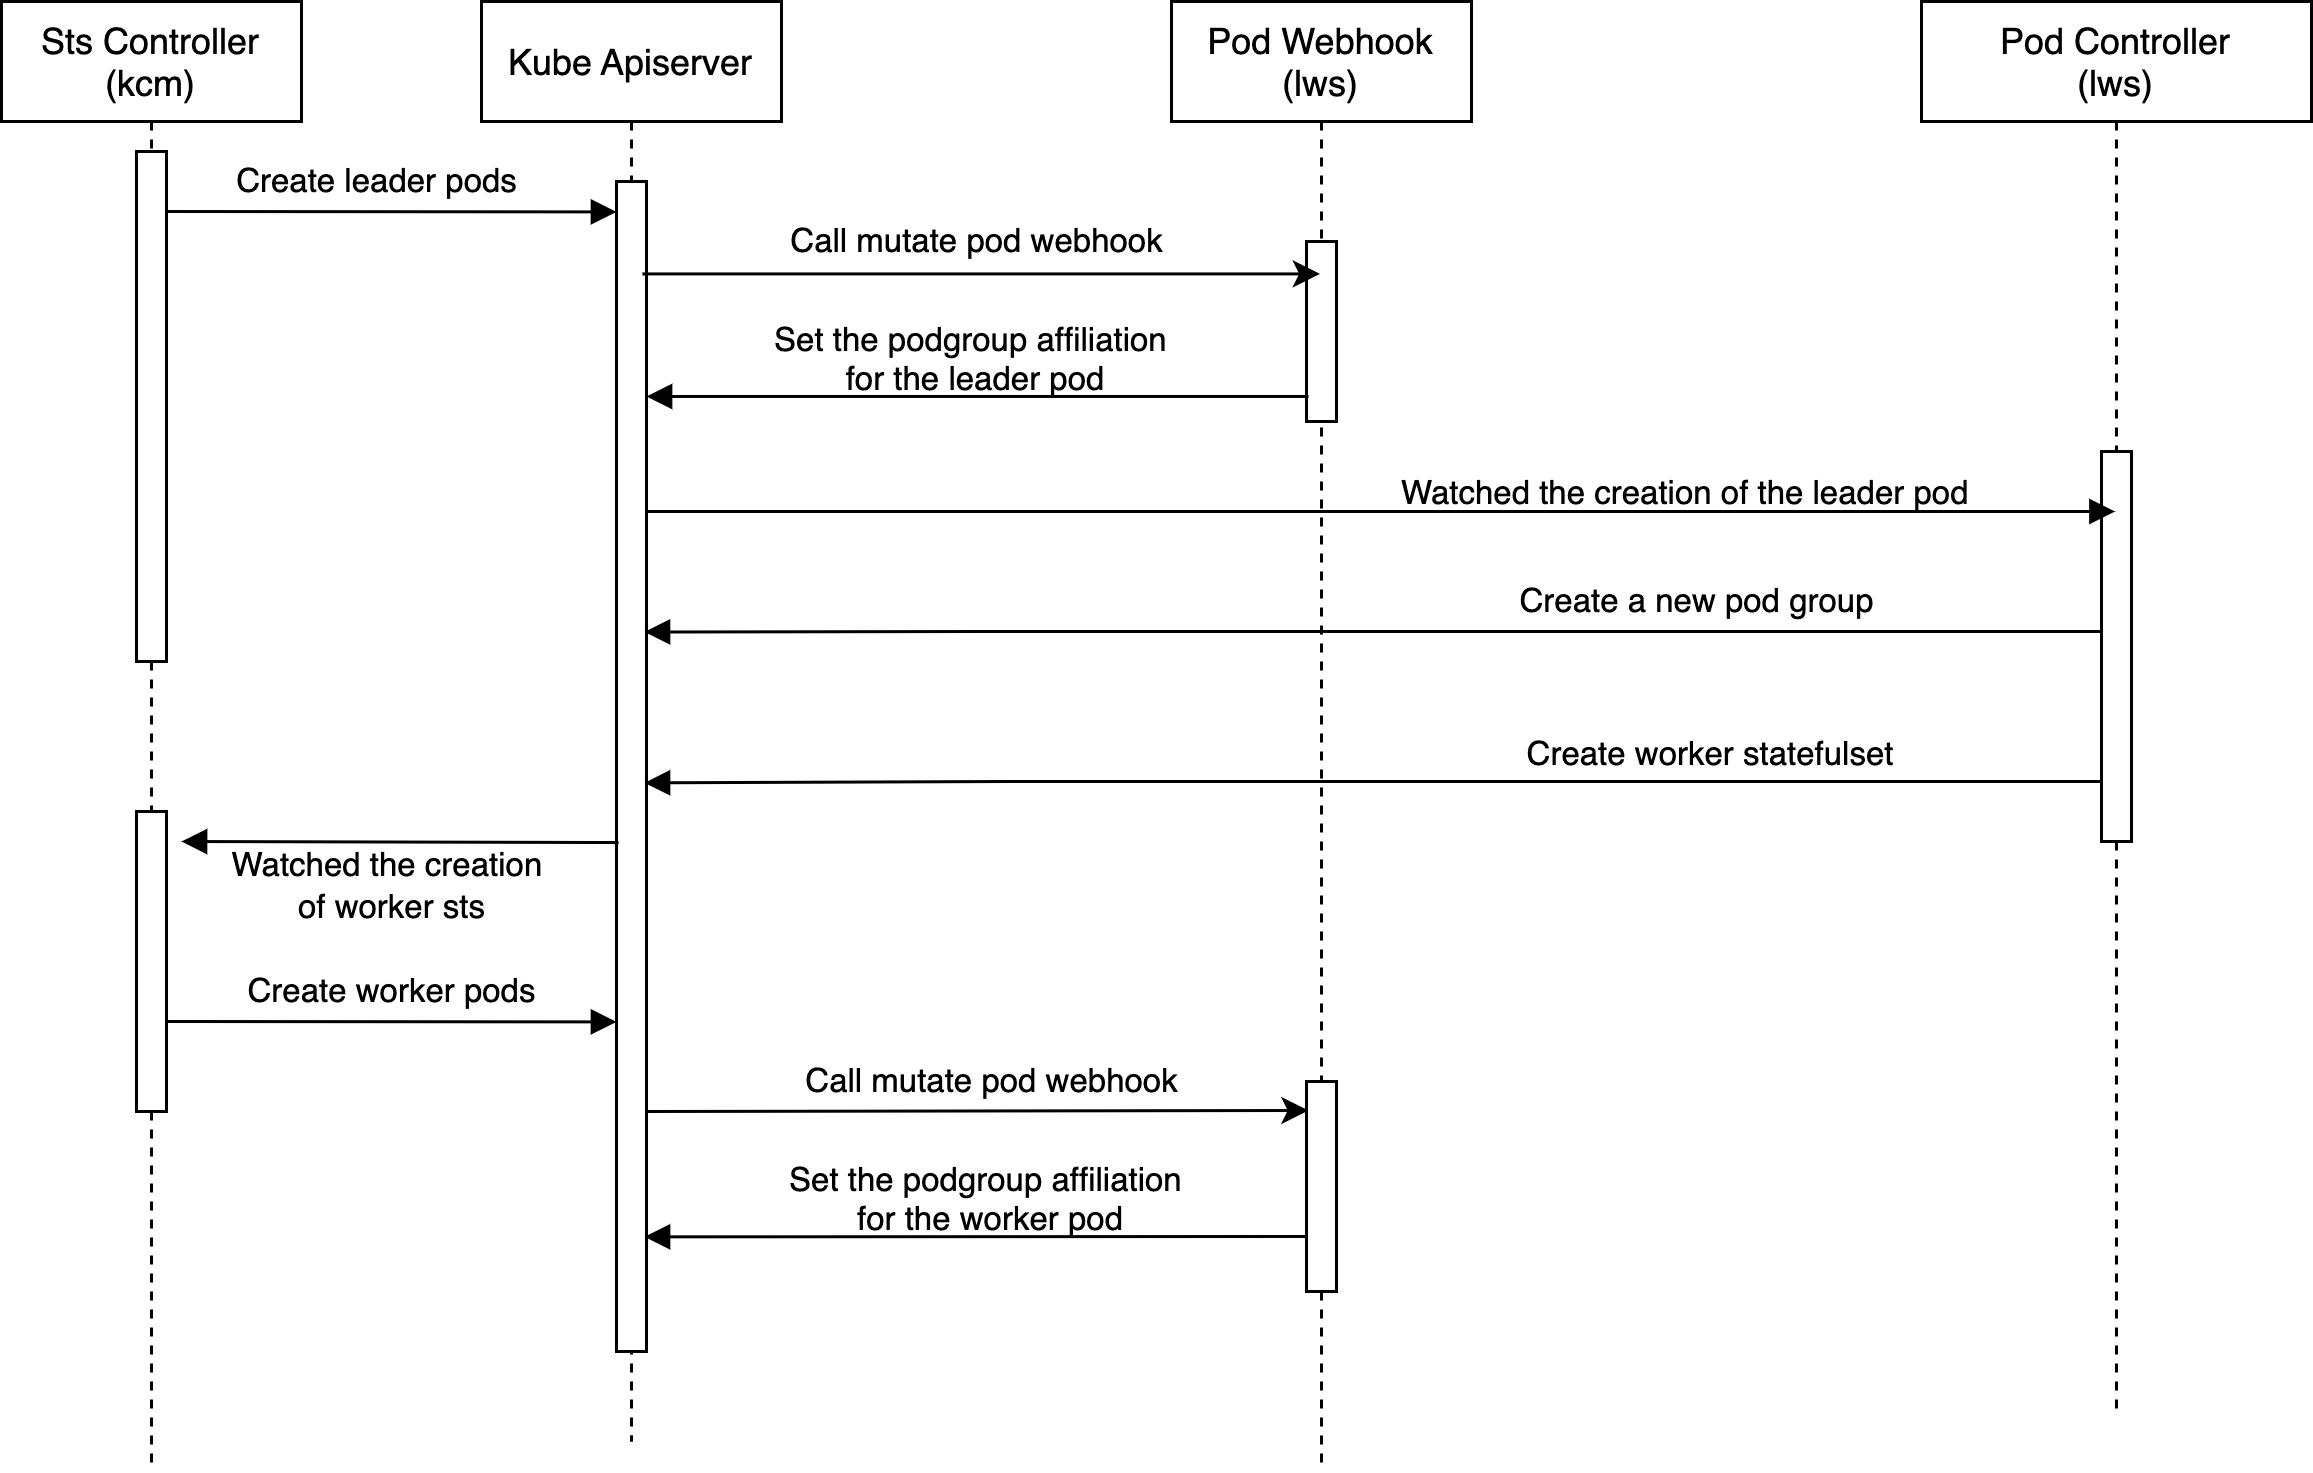

The diagram above was exported from draw.io. Its source (the exported page's mxGraphModel, read from the mxfile embedded in the PNG):
<mxGraphModel dx="2227" dy="843" grid="1" gridSize="10" guides="1" tooltips="1" connect="1" arrows="1" fold="1" page="1" pageScale="1" pageWidth="850" pageHeight="1100" math="0" shadow="0">
  <root>
    <mxCell id="0" />
    <mxCell id="1" parent="0" />
    <mxCell id="3nuBFxr9cyL0pnOWT2aG-1" value="Kube Apiserver" style="shape=umlLifeline;perimeter=lifelinePerimeter;container=1;collapsible=0;recursiveResize=0;rounded=0;shadow=0;strokeWidth=1;" parent="1" vertex="1">
      <mxGeometry x="120" y="80" width="100" height="480" as="geometry" />
    </mxCell>
    <mxCell id="3nuBFxr9cyL0pnOWT2aG-2" value="" style="points=[];perimeter=orthogonalPerimeter;rounded=0;shadow=0;strokeWidth=1;" parent="3nuBFxr9cyL0pnOWT2aG-1" vertex="1">
      <mxGeometry x="45" y="60" width="10" height="390" as="geometry" />
    </mxCell>
    <mxCell id="EPX53ONdOs7sSs6JxRHi-41" value="" style="verticalAlign=bottom;endArrow=block;shadow=0;strokeWidth=1;entryX=0;entryY=0.026;entryDx=0;entryDy=0;entryPerimeter=0;" edge="1" parent="3nuBFxr9cyL0pnOWT2aG-1">
      <mxGeometry relative="1" as="geometry">
        <mxPoint x="-105" y="340" as="sourcePoint" />
        <mxPoint x="45" y="340.14" as="targetPoint" />
      </mxGeometry>
    </mxCell>
    <mxCell id="3nuBFxr9cyL0pnOWT2aG-5" value="Pod Controller&#10;(lws)" style="shape=umlLifeline;perimeter=lifelinePerimeter;container=1;collapsible=0;recursiveResize=0;rounded=0;shadow=0;strokeWidth=1;" parent="1" vertex="1">
      <mxGeometry x="600" y="80" width="130" height="470" as="geometry" />
    </mxCell>
    <mxCell id="3nuBFxr9cyL0pnOWT2aG-6" value="" style="points=[];perimeter=orthogonalPerimeter;rounded=0;shadow=0;strokeWidth=1;" parent="3nuBFxr9cyL0pnOWT2aG-5" vertex="1">
      <mxGeometry x="60" y="150" width="10" height="130" as="geometry" />
    </mxCell>
    <mxCell id="3nuBFxr9cyL0pnOWT2aG-9" value="" style="verticalAlign=bottom;endArrow=block;shadow=0;strokeWidth=1;entryX=0.933;entryY=0.385;entryDx=0;entryDy=0;entryPerimeter=0;" parent="1" target="3nuBFxr9cyL0pnOWT2aG-2" edge="1">
      <mxGeometry x="0.0196" y="-10" relative="1" as="geometry">
        <mxPoint x="660" y="290" as="sourcePoint" />
        <mxPoint x="180" y="290" as="targetPoint" />
        <Array as="points">
          <mxPoint x="295" y="289.99999999999994" />
        </Array>
        <mxPoint as="offset" />
      </mxGeometry>
    </mxCell>
    <mxCell id="EPX53ONdOs7sSs6JxRHi-1" value="Sts Controller&#10;(kcm)" style="shape=umlLifeline;perimeter=lifelinePerimeter;container=1;collapsible=0;recursiveResize=0;rounded=0;shadow=0;strokeWidth=1;" vertex="1" parent="1">
      <mxGeometry x="-40" y="80" width="100" height="490" as="geometry" />
    </mxCell>
    <mxCell id="EPX53ONdOs7sSs6JxRHi-2" value="" style="points=[];perimeter=orthogonalPerimeter;rounded=0;shadow=0;strokeWidth=1;" vertex="1" parent="EPX53ONdOs7sSs6JxRHi-1">
      <mxGeometry x="45" y="50" width="10" height="170" as="geometry" />
    </mxCell>
    <mxCell id="EPX53ONdOs7sSs6JxRHi-21" value="" style="verticalAlign=bottom;endArrow=block;shadow=0;strokeWidth=1;entryX=0;entryY=0.026;entryDx=0;entryDy=0;entryPerimeter=0;" edge="1" parent="EPX53ONdOs7sSs6JxRHi-1" target="3nuBFxr9cyL0pnOWT2aG-2">
      <mxGeometry relative="1" as="geometry">
        <mxPoint x="55" y="70" as="sourcePoint" />
        <mxPoint x="200" y="70" as="targetPoint" />
      </mxGeometry>
    </mxCell>
    <mxCell id="EPX53ONdOs7sSs6JxRHi-34" value="" style="points=[];perimeter=orthogonalPerimeter;rounded=0;shadow=0;strokeWidth=1;" vertex="1" parent="EPX53ONdOs7sSs6JxRHi-1">
      <mxGeometry x="45" y="270" width="10" height="100" as="geometry" />
    </mxCell>
    <mxCell id="EPX53ONdOs7sSs6JxRHi-5" value="&lt;font style=&quot;font-size: 11px&quot;&gt;Watched the creation of the leader pod&lt;/font&gt;" style="text;whiteSpace=wrap;html=1;" vertex="1" parent="1">
      <mxGeometry x="425" y="229.99999999999994" width="230" height="30" as="geometry" />
    </mxCell>
    <mxCell id="EPX53ONdOs7sSs6JxRHi-8" value="Create worker statefulset" style="verticalAlign=bottom;endArrow=block;shadow=0;strokeWidth=1;entryX=0.933;entryY=0.514;entryDx=0;entryDy=0;entryPerimeter=0;" edge="1" parent="1" target="3nuBFxr9cyL0pnOWT2aG-2">
      <mxGeometry x="-0.4647" relative="1" as="geometry">
        <mxPoint x="660" y="340" as="sourcePoint" />
        <mxPoint x="180" y="340" as="targetPoint" />
        <Array as="points">
          <mxPoint x="305" y="339.99999999999994" />
        </Array>
        <mxPoint as="offset" />
      </mxGeometry>
    </mxCell>
    <mxCell id="EPX53ONdOs7sSs6JxRHi-9" value="Pod Webhook&#10;(lws)" style="shape=umlLifeline;perimeter=lifelinePerimeter;container=1;collapsible=0;recursiveResize=0;rounded=0;shadow=0;strokeWidth=1;" vertex="1" parent="1">
      <mxGeometry x="350" y="80" width="100" height="490" as="geometry" />
    </mxCell>
    <mxCell id="EPX53ONdOs7sSs6JxRHi-10" value="" style="points=[];perimeter=orthogonalPerimeter;rounded=0;shadow=0;strokeWidth=1;" vertex="1" parent="EPX53ONdOs7sSs6JxRHi-9">
      <mxGeometry x="45" y="80" width="10" height="60" as="geometry" />
    </mxCell>
    <mxCell id="3nuBFxr9cyL0pnOWT2aG-8" value="" style="verticalAlign=bottom;endArrow=block;shadow=0;strokeWidth=1;" parent="EPX53ONdOs7sSs6JxRHi-9" target="3nuBFxr9cyL0pnOWT2aG-5" edge="1">
      <mxGeometry relative="1" as="geometry">
        <mxPoint x="-175" y="169.99999999999994" as="sourcePoint" />
        <mxPoint x="100" y="169.99999999999994" as="targetPoint" />
      </mxGeometry>
    </mxCell>
    <mxCell id="EPX53ONdOs7sSs6JxRHi-35" value="Call mutate pod webhook" style="text;html=1;align=center;verticalAlign=middle;resizable=0;points=[];autosize=1;strokeColor=none;fillColor=none;fontSize=11;" vertex="1" parent="EPX53ONdOs7sSs6JxRHi-9">
      <mxGeometry x="-130" y="350" width="140" height="20" as="geometry" />
    </mxCell>
    <mxCell id="EPX53ONdOs7sSs6JxRHi-36" value="" style="verticalAlign=bottom;endArrow=block;shadow=0;strokeWidth=1;exitX=0.067;exitY=0.861;exitDx=0;exitDy=0;exitPerimeter=0;entryX=0.933;entryY=0.902;entryDx=0;entryDy=0;entryPerimeter=0;" edge="1" parent="EPX53ONdOs7sSs6JxRHi-9" target="3nuBFxr9cyL0pnOWT2aG-2">
      <mxGeometry x="0.0196" y="-10" relative="1" as="geometry">
        <mxPoint x="50.67000000000007" y="411.6600000000001" as="sourcePoint" />
        <mxPoint x="-170" y="412" as="targetPoint" />
        <Array as="points" />
        <mxPoint as="offset" />
      </mxGeometry>
    </mxCell>
    <mxCell id="EPX53ONdOs7sSs6JxRHi-38" value="" style="endArrow=classic;html=1;rounded=0;fontSize=11;exitX=0.867;exitY=0.079;exitDx=0;exitDy=0;exitPerimeter=0;entryX=0.067;entryY=0.138;entryDx=0;entryDy=0;entryPerimeter=0;" edge="1" parent="EPX53ONdOs7sSs6JxRHi-9" target="EPX53ONdOs7sSs6JxRHi-40">
      <mxGeometry width="50" height="50" relative="1" as="geometry">
        <mxPoint x="-174.99999999999991" y="369.99999999999994" as="sourcePoint" />
        <mxPoint x="50.829999999999984" y="369.99999999999994" as="targetPoint" />
      </mxGeometry>
    </mxCell>
    <mxCell id="EPX53ONdOs7sSs6JxRHi-40" value="" style="points=[];perimeter=orthogonalPerimeter;rounded=0;shadow=0;strokeWidth=1;" vertex="1" parent="EPX53ONdOs7sSs6JxRHi-9">
      <mxGeometry x="45" y="360" width="10" height="70" as="geometry" />
    </mxCell>
    <mxCell id="EPX53ONdOs7sSs6JxRHi-18" value="Call mutate pod webhook" style="text;html=1;align=center;verticalAlign=middle;resizable=0;points=[];autosize=1;strokeColor=none;fillColor=none;fontSize=11;" vertex="1" parent="1">
      <mxGeometry x="215" y="150" width="140" height="20" as="geometry" />
    </mxCell>
    <mxCell id="EPX53ONdOs7sSs6JxRHi-22" value="Create leader pods" style="text;html=1;align=center;verticalAlign=middle;resizable=0;points=[];autosize=1;strokeColor=none;fillColor=none;fontSize=11;" vertex="1" parent="1">
      <mxGeometry x="30" y="130" width="110" height="20" as="geometry" />
    </mxCell>
    <mxCell id="EPX53ONdOs7sSs6JxRHi-17" value="" style="endArrow=classic;html=1;rounded=0;fontSize=11;exitX=0.867;exitY=0.079;exitDx=0;exitDy=0;exitPerimeter=0;" edge="1" parent="1" source="3nuBFxr9cyL0pnOWT2aG-2" target="EPX53ONdOs7sSs6JxRHi-9">
      <mxGeometry width="50" height="50" relative="1" as="geometry">
        <mxPoint x="175" y="340" as="sourcePoint" />
        <mxPoint x="225" y="290" as="targetPoint" />
      </mxGeometry>
    </mxCell>
    <mxCell id="EPX53ONdOs7sSs6JxRHi-27" value="" style="verticalAlign=bottom;endArrow=block;shadow=0;strokeWidth=1;exitX=0.067;exitY=0.861;exitDx=0;exitDy=0;exitPerimeter=0;" edge="1" parent="1" source="EPX53ONdOs7sSs6JxRHi-10" target="3nuBFxr9cyL0pnOWT2aG-2">
      <mxGeometry x="0.0196" y="-10" relative="1" as="geometry">
        <mxPoint x="350" y="200" as="sourcePoint" />
        <mxPoint x="170" y="200.00000000000006" as="targetPoint" />
        <Array as="points" />
        <mxPoint as="offset" />
      </mxGeometry>
    </mxCell>
    <mxCell id="EPX53ONdOs7sSs6JxRHi-28" value="Set the podgroup affiliation &lt;br&gt;for the leader pod" style="text;whiteSpace=wrap;html=1;fontSize=11;align=center;" vertex="1" parent="1">
      <mxGeometry x="170" y="180" width="230" height="30" as="geometry" />
    </mxCell>
    <mxCell id="EPX53ONdOs7sSs6JxRHi-14" value="Watched the creation &lt;br&gt;of worker sts" style="text;html=1;align=center;verticalAlign=middle;resizable=0;points=[];autosize=1;strokeColor=none;fillColor=none;fontSize=11;" vertex="1" parent="1">
      <mxGeometry x="30" y="360" width="120" height="30" as="geometry" />
    </mxCell>
    <mxCell id="EPX53ONdOs7sSs6JxRHi-32" value="Create a new pod group" style="text;html=1;align=center;verticalAlign=middle;resizable=0;points=[];autosize=1;strokeColor=none;fillColor=none;fontSize=11;" vertex="1" parent="1">
      <mxGeometry x="460" y="270" width="130" height="20" as="geometry" />
    </mxCell>
    <mxCell id="EPX53ONdOs7sSs6JxRHi-33" value="" style="verticalAlign=bottom;endArrow=block;shadow=0;strokeWidth=1;exitX=0.067;exitY=0.565;exitDx=0;exitDy=0;exitPerimeter=0;" edge="1" parent="1" source="3nuBFxr9cyL0pnOWT2aG-2">
      <mxGeometry x="0.0196" y="-10" relative="1" as="geometry">
        <mxPoint x="160" y="360" as="sourcePoint" />
        <mxPoint x="20" y="360" as="targetPoint" />
        <Array as="points" />
        <mxPoint as="offset" />
      </mxGeometry>
    </mxCell>
    <mxCell id="EPX53ONdOs7sSs6JxRHi-42" value="Create worker pods" style="text;html=1;align=center;verticalAlign=middle;resizable=0;points=[];autosize=1;strokeColor=none;fillColor=none;fontSize=11;" vertex="1" parent="1">
      <mxGeometry x="35" y="400" width="110" height="20" as="geometry" />
    </mxCell>
    <mxCell id="EPX53ONdOs7sSs6JxRHi-37" value="Set the podgroup affiliation &lt;br&gt;for the worker pod" style="text;whiteSpace=wrap;html=1;fontSize=11;align=center;" vertex="1" parent="1">
      <mxGeometry x="175" y="460" width="230" height="30" as="geometry" />
    </mxCell>
  </root>
</mxGraphModel>